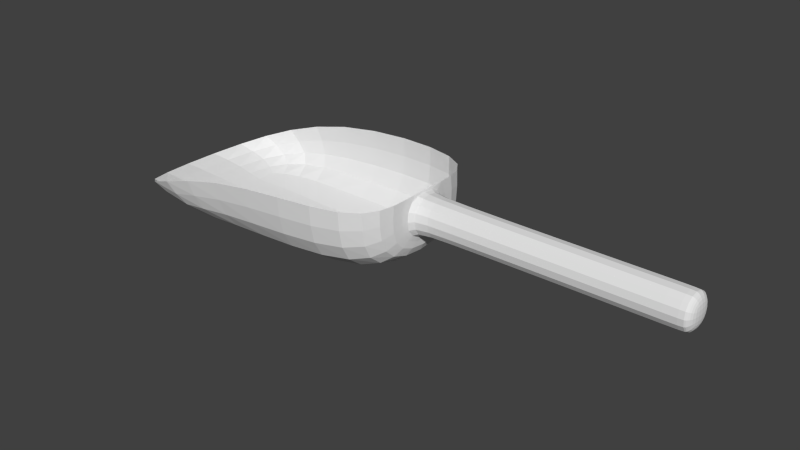 # Source: paletta.blend  (saved by Blender 2.69.0; exported with 4.5.12 LTS)
import bpy
from mathutils import Matrix  # noqa: F401  (used for matrix-valued properties, if any)

bpy.ops.wm.read_factory_settings(use_empty=True)
scene = bpy.context.scene
scene.name = 'Scene'

# ---- collections
col_collection_1 = bpy.data.collections.new('Collection 1'); scene.collection.children.link(col_collection_1)

# ---- world
world_world = bpy.data.worlds.new('World'); scene.world = world_world
world_world.color = (0.05088, 0.05088, 0.05088)
world_world.use_sun_shadow = False
world_world.sun_shadow_jitter_overblur = 0.0
world_world.cycles.sampling_method = 'MANUAL'
world_world.cycles.sample_map_resolution = 256

# ---- meshes
me_cube_001 = bpy.data.meshes.new('Cube.001')
me_cube_001.from_pydata([(-2.59, 0.457, -1.111), (-1.681, 0.5394, -0.9862), (1.0, 0.6806, -1.0), (1.0, -0.2381, -1.043), (-2.59, 0.457, 0.8893), (-1.681, 0.5394, 1.014), (1.0, 0.6806, 1.0), (1.0, -0.2381, 0.9569), (1.0, 0.2509, -0.2509), (1.0, -0.2509, -0.2509), (1.0, 0.2509, 0.2509), (1.0, -0.2509, 0.2509), (1.0, 0.2159, -0.2159), (1.0, -0.2159, -0.2159), (1.0, 0.2159, 0.2159), (1.0, -0.2159, 0.2159), (3.957, 0.2159, -0.2159), (3.957, -0.2159, -0.2159), (3.957, 0.2159, 0.2159), (3.957, -0.2159, 0.2159), (-1.035, 0.6806, 1.0), (-1.035, 0.6806, -1.0), (-1.018, -0.2426, 0.9574), (-1.018, -0.2426, -1.043), (3.957, 0.2159, -0.2159), (3.957, -0.2159, -0.2159), (3.957, 0.2159, 0.2159), (3.957, -0.2159, 0.2159), (4.036, 0.1455, -0.1455), (4.036, -0.1455, -0.1455), (4.036, 0.1455, 0.1455), (4.036, -0.1455, 0.1455)], [], [(4, 5, 1, 0), (20, 6, 2, 21), (3, 2, 8, 9), (23, 21, 2, 3), (22, 20, 5, 4), (9, 8, 12, 13), (6, 7, 11, 10), (2, 6, 10, 8), (13, 12, 16, 17), (11, 9, 13, 15), (10, 11, 15, 14), (8, 10, 14, 12), (17, 16, 24, 25), (15, 13, 17, 19), (14, 15, 19, 18), (12, 14, 18, 16), (5, 20, 21, 1), (0, 1, 21, 23), (7, 6, 20, 22), (25, 24, 28, 29), (19, 17, 25, 27), (18, 19, 27, 26), (16, 18, 26, 24), (30, 31, 29, 28), (27, 25, 29, 31), (26, 27, 31, 30), (24, 26, 30, 28)])
me_cube_001.use_remesh_preserve_volume = False
me_cube_001.use_remesh_preserve_attributes = False
me_cube_001.use_mirror_vertex_groups = False
me_cube_001.update()

# ---- objects
ob_cube = bpy.data.objects.new('Cube', me_cube_001)

# ---- transforms, parenting, visibility, modifiers, constraints
ob_cube.location = (0.0, 0.0, 0.0)
ob_cube.rotation_euler = (-1.571, 0.0, 0.0)
ob_cube.lineart.crease_threshold = 0.0
_m = ob_cube.modifiers.new('Subsurf', 'SUBSURF')
_m.uv_smooth = 'PRESERVE_CORNERS'
_m.quality = 2
_m.levels = 4
_m.show_only_control_edges = False

# ---- collection membership
col_collection_1.objects.link(ob_cube)

# ---- scene / render settings (as saved in the file)
scene.frame_start = 1; scene.frame_end = 250; scene.frame_set(1)
scene.render.engine = 'BLENDER_EEVEE_NEXT'
scene.render.image_settings.compression = 90
scene.render.resolution_percentage = 50
scene.render.dither_intensity = 0.0
scene.cycles.use_denoising = False
scene.cycles.samples = 10
scene.cycles.sampling_pattern = 'TABULATED_SOBOL'
scene.cycles.light_sampling_threshold = 0.0
scene.cycles.use_adaptive_sampling = False
scene.cycles.use_light_tree = False
scene.cycles.blur_glossy = 0.0
scene.cycles.volume_bounces = 1
scene.cycles.pixel_filter_type = 'GAUSSIAN'
scene.cycles.sample_clamp_indirect = 0.0
scene.view_settings.view_transform = 'Standard'
bpy.context.view_layer.update()

# ---- added for rendering (the .blend has no active camera and no usable light): camera, sun
cam_auto = bpy.data.cameras.new('AutoCamera')
cam_auto.lens = 50.0
cam_auto.sensor_width = 36.0
cam_auto.clip_end = 1000.0
ob_auto_camera = bpy.data.objects.new('AutoCamera', cam_auto)
scene.collection.objects.link(ob_auto_camera)
ob_auto_camera.location = (7.21824, -7.84274, 4.98131)
ob_auto_camera.rotation_euler = (1.09748, -7.21219e-08, 0.694738)
scene.camera = ob_auto_camera
light_auto_sun = bpy.data.lights.new('AutoSun', 'SUN')
light_auto_sun.energy = 3.0
light_auto_sun.angle = 0.0523599
ob_auto_sun = bpy.data.objects.new('AutoSun', light_auto_sun)
scene.collection.objects.link(ob_auto_sun)
ob_auto_sun.rotation_euler = (0.872665, 0.174533, 0.523599)
bpy.context.view_layer.update()
